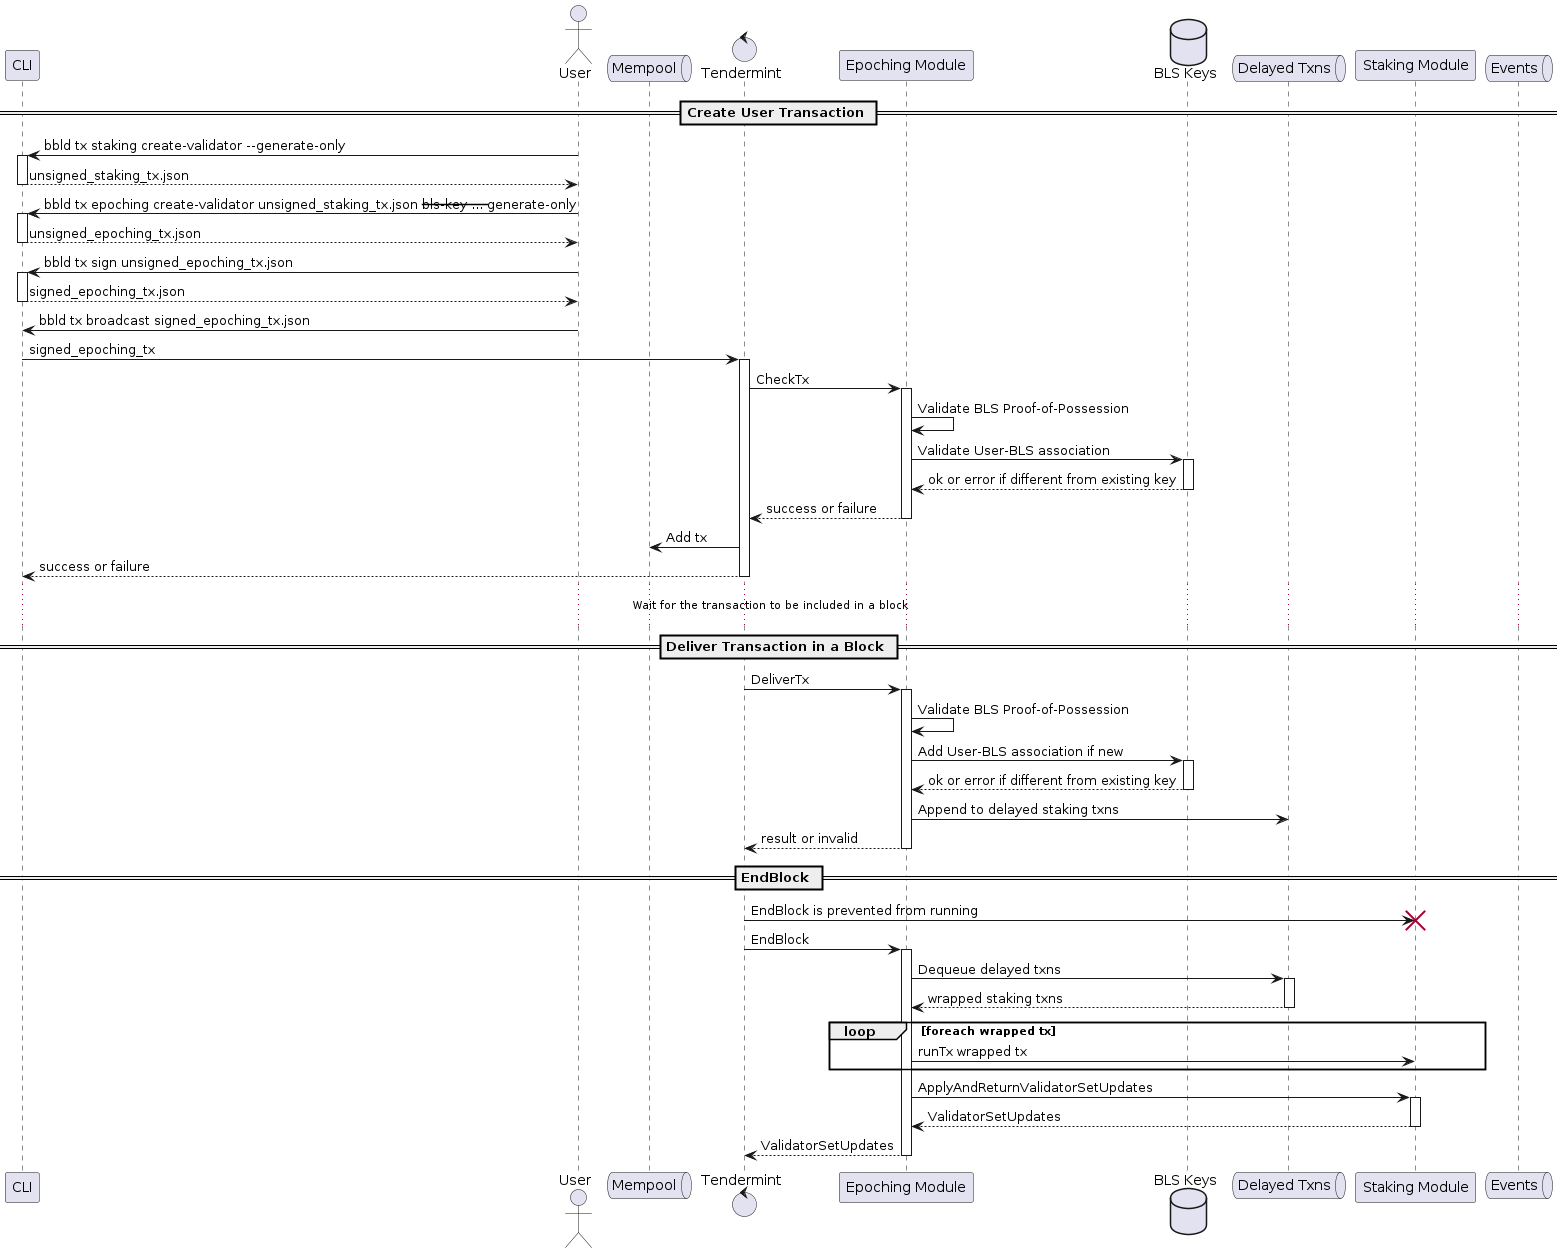

The diagram above was rendered by PlantUML. Its source (embedded in the PNG):
@startuml Validator Registration
participant CLI
actor       User
queue       Mempool
control     Tendermint
participant "Epoching Module" as epoching
database    "BLS Keys"        as blskeys
queue       "Delayed Txns"    as delayedtx
participant "Staking Module"  as staking
queue       Events

== Create User Transaction ==

User -> CLI ++ : bbld tx staking create-validator --generate-only
return unsigned_staking_tx.json
User -> CLI ++ : bbld tx epoching create-validator unsigned_staking_tx.json --bls-key ... --generate-only
return unsigned_epoching_tx.json
User -> CLI ++ : bbld tx sign unsigned_epoching_tx.json
return signed_epoching_tx.json
User -> CLI    : bbld tx broadcast signed_epoching_tx.json


CLI -> Tendermint ++ : signed_epoching_tx
Tendermint -> epoching ++ : CheckTx
epoching -> epoching : Validate BLS Proof-of-Possession
epoching -> blskeys ++ : Validate User-BLS association
return ok or error if different from existing key
return success or failure
Tendermint -> Mempool : Add tx
return success or failure

... Wait for the transaction to be included in a block ...

== Deliver Transaction in a Block ==

Tendermint -> epoching ++ : DeliverTx
epoching -> epoching : Validate BLS Proof-of-Possession
epoching -> blskeys ++ : Add User-BLS association if new
return ok or error if different from existing key
epoching -> delayedtx : Append to delayed staking txns
return result or invalid

== EndBlock ==

Tendermint -> staking !! : EndBlock is prevented from running
Tendermint -> epoching ++ : EndBlock
epoching -> delayedtx ++ : Dequeue delayed txns
return wrapped staking txns
loop foreach wrapped tx
  epoching -> staking: runTx wrapped tx
end
epoching -> staking ++ : ApplyAndReturnValidatorSetUpdates
return ValidatorSetUpdates
return ValidatorSetUpdates

@enduml